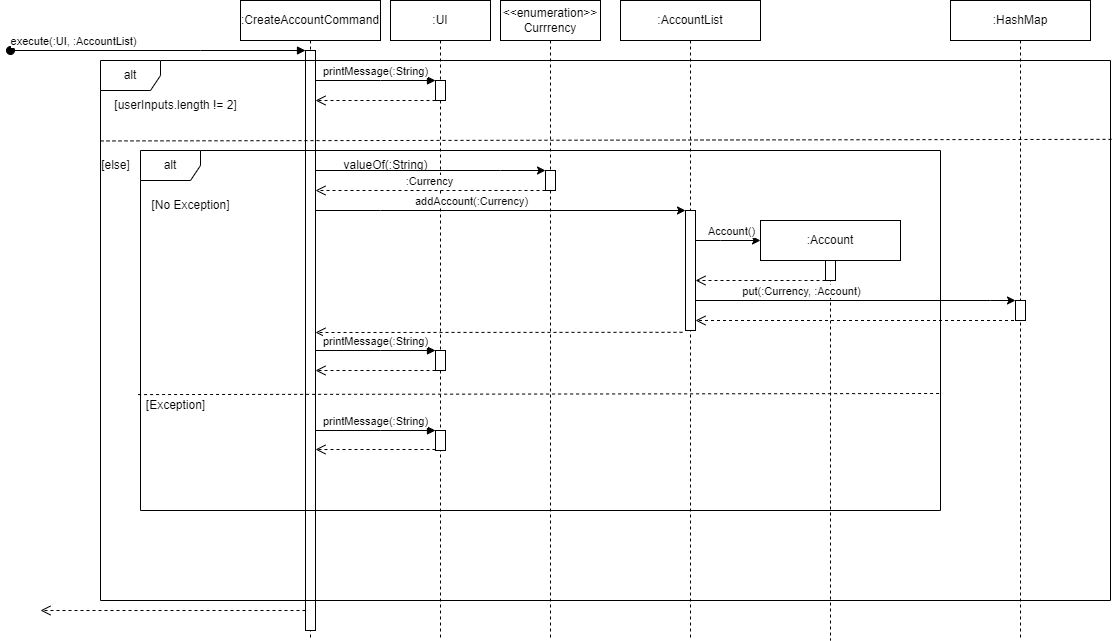

The diagram above was exported from draw.io. Its source (the exported page's mxGraphModel, read from the mxfile embedded in the PNG):
<mxGraphModel dx="2693" dy="690" grid="1" gridSize="10" guides="1" tooltips="1" connect="1" arrows="1" fold="1" page="1" pageScale="1" pageWidth="850" pageHeight="1100" math="0" shadow="0">
  <root>
    <mxCell id="0" />
    <mxCell id="1" parent="0" />
    <mxCell id="aM9ryv3xv72pqoxQDRHE-1" value=":CreateAccountCommand" style="shape=umlLifeline;perimeter=lifelinePerimeter;whiteSpace=wrap;html=1;container=0;dropTarget=0;collapsible=0;recursiveResize=0;outlineConnect=0;portConstraint=eastwest;newEdgeStyle={&quot;edgeStyle&quot;:&quot;elbowEdgeStyle&quot;,&quot;elbow&quot;:&quot;vertical&quot;,&quot;curved&quot;:0,&quot;rounded&quot;:0};" parent="1" vertex="1">
      <mxGeometry x="70" y="60" width="140" height="640" as="geometry" />
    </mxCell>
    <mxCell id="aM9ryv3xv72pqoxQDRHE-2" value="" style="html=1;points=[];perimeter=orthogonalPerimeter;outlineConnect=0;targetShapes=umlLifeline;portConstraint=eastwest;newEdgeStyle={&quot;edgeStyle&quot;:&quot;elbowEdgeStyle&quot;,&quot;elbow&quot;:&quot;vertical&quot;,&quot;curved&quot;:0,&quot;rounded&quot;:0};" parent="aM9ryv3xv72pqoxQDRHE-1" vertex="1">
      <mxGeometry x="65" y="50" width="10" height="580" as="geometry" />
    </mxCell>
    <mxCell id="aM9ryv3xv72pqoxQDRHE-3" value="execute(:UI, :AccountList)" style="html=1;verticalAlign=bottom;startArrow=oval;endArrow=block;startSize=8;edgeStyle=elbowEdgeStyle;elbow=vertical;curved=0;rounded=0;" parent="aM9ryv3xv72pqoxQDRHE-1" target="aM9ryv3xv72pqoxQDRHE-2" edge="1">
      <mxGeometry x="-0.5625" relative="1" as="geometry">
        <mxPoint x="-230" y="50" as="sourcePoint" />
        <Array as="points">
          <mxPoint x="-40" y="50" />
        </Array>
        <mxPoint x="-1" as="offset" />
      </mxGeometry>
    </mxCell>
    <mxCell id="aM9ryv3xv72pqoxQDRHE-5" value=":UI" style="shape=umlLifeline;perimeter=lifelinePerimeter;whiteSpace=wrap;html=1;container=0;dropTarget=0;collapsible=0;recursiveResize=0;outlineConnect=0;portConstraint=eastwest;newEdgeStyle={&quot;edgeStyle&quot;:&quot;elbowEdgeStyle&quot;,&quot;elbow&quot;:&quot;vertical&quot;,&quot;curved&quot;:0,&quot;rounded&quot;:0};" parent="1" vertex="1">
      <mxGeometry x="220" y="60" width="100" height="640" as="geometry" />
    </mxCell>
    <mxCell id="aM9ryv3xv72pqoxQDRHE-6" value="" style="html=1;points=[];perimeter=orthogonalPerimeter;outlineConnect=0;targetShapes=umlLifeline;portConstraint=eastwest;newEdgeStyle={&quot;edgeStyle&quot;:&quot;elbowEdgeStyle&quot;,&quot;elbow&quot;:&quot;vertical&quot;,&quot;curved&quot;:0,&quot;rounded&quot;:0};" parent="aM9ryv3xv72pqoxQDRHE-5" vertex="1">
      <mxGeometry x="45" y="80" width="10" height="20" as="geometry" />
    </mxCell>
    <mxCell id="N21fCFWaX7JxI2EqyBa2-39" value="" style="html=1;points=[];perimeter=orthogonalPerimeter;outlineConnect=0;targetShapes=umlLifeline;portConstraint=eastwest;newEdgeStyle={&quot;edgeStyle&quot;:&quot;elbowEdgeStyle&quot;,&quot;elbow&quot;:&quot;vertical&quot;,&quot;curved&quot;:0,&quot;rounded&quot;:0};" parent="aM9ryv3xv72pqoxQDRHE-5" vertex="1">
      <mxGeometry x="45" y="350" width="10" height="20" as="geometry" />
    </mxCell>
    <mxCell id="aM9ryv3xv72pqoxQDRHE-7" value="printMessage(:String)" style="html=1;verticalAlign=bottom;endArrow=block;edgeStyle=elbowEdgeStyle;elbow=vertical;curved=0;rounded=0;" parent="1" source="aM9ryv3xv72pqoxQDRHE-2" target="aM9ryv3xv72pqoxQDRHE-6" edge="1">
      <mxGeometry relative="1" as="geometry">
        <mxPoint x="195" y="130" as="sourcePoint" />
        <Array as="points">
          <mxPoint x="210" y="140" />
          <mxPoint x="120" y="130" />
          <mxPoint x="180" y="120" />
        </Array>
      </mxGeometry>
    </mxCell>
    <mxCell id="aM9ryv3xv72pqoxQDRHE-8" value="" style="html=1;verticalAlign=bottom;endArrow=open;dashed=1;endSize=8;edgeStyle=elbowEdgeStyle;elbow=vertical;curved=0;rounded=0;" parent="1" source="aM9ryv3xv72pqoxQDRHE-6" target="aM9ryv3xv72pqoxQDRHE-2" edge="1">
      <mxGeometry relative="1" as="geometry">
        <mxPoint x="120" y="160" as="targetPoint" />
        <Array as="points">
          <mxPoint x="160" y="160" />
          <mxPoint x="190" y="280" />
        </Array>
      </mxGeometry>
    </mxCell>
    <mxCell id="N21fCFWaX7JxI2EqyBa2-1" value="alt" style="shape=umlFrame;whiteSpace=wrap;html=1;pointerEvents=0;" parent="1" vertex="1">
      <mxGeometry x="-70" y="120" width="1010" height="540" as="geometry" />
    </mxCell>
    <mxCell id="N21fCFWaX7JxI2EqyBa2-2" value="[userInputs.length != 2]" style="text;html=1;align=center;verticalAlign=middle;resizable=0;points=[];autosize=1;strokeColor=none;fillColor=none;" parent="1" vertex="1">
      <mxGeometry x="-70" y="150" width="150" height="30" as="geometry" />
    </mxCell>
    <mxCell id="N21fCFWaX7JxI2EqyBa2-5" value="" style="endArrow=none;dashed=1;html=1;rounded=0;exitX=0;exitY=0.149;exitDx=0;exitDy=0;exitPerimeter=0;entryX=1.002;entryY=0.146;entryDx=0;entryDy=0;entryPerimeter=0;" parent="1" source="N21fCFWaX7JxI2EqyBa2-1" target="N21fCFWaX7JxI2EqyBa2-1" edge="1">
      <mxGeometry width="50" height="50" relative="1" as="geometry">
        <mxPoint x="400" y="270" as="sourcePoint" />
        <mxPoint x="450" y="220" as="targetPoint" />
      </mxGeometry>
    </mxCell>
    <mxCell id="N21fCFWaX7JxI2EqyBa2-6" value="[else]" style="text;html=1;align=center;verticalAlign=middle;resizable=0;points=[];autosize=1;strokeColor=none;fillColor=none;" parent="1" vertex="1">
      <mxGeometry x="-80" y="210" width="50" height="30" as="geometry" />
    </mxCell>
    <mxCell id="N21fCFWaX7JxI2EqyBa2-7" value="&amp;lt;&amp;lt;enumeration&amp;gt;&amp;gt;&lt;br&gt;Currrency" style="shape=umlLifeline;perimeter=lifelinePerimeter;whiteSpace=wrap;html=1;container=0;dropTarget=0;collapsible=0;recursiveResize=0;outlineConnect=0;portConstraint=eastwest;newEdgeStyle={&quot;edgeStyle&quot;:&quot;elbowEdgeStyle&quot;,&quot;elbow&quot;:&quot;vertical&quot;,&quot;curved&quot;:0,&quot;rounded&quot;:0};" parent="1" vertex="1">
      <mxGeometry x="330" y="60" width="100" height="640" as="geometry" />
    </mxCell>
    <mxCell id="N21fCFWaX7JxI2EqyBa2-8" value="" style="html=1;points=[];perimeter=orthogonalPerimeter;outlineConnect=0;targetShapes=umlLifeline;portConstraint=eastwest;newEdgeStyle={&quot;edgeStyle&quot;:&quot;elbowEdgeStyle&quot;,&quot;elbow&quot;:&quot;vertical&quot;,&quot;curved&quot;:0,&quot;rounded&quot;:0};" parent="N21fCFWaX7JxI2EqyBa2-7" vertex="1">
      <mxGeometry x="45" y="170" width="10" height="20" as="geometry" />
    </mxCell>
    <mxCell id="N21fCFWaX7JxI2EqyBa2-9" style="edgeStyle=elbowEdgeStyle;rounded=0;orthogonalLoop=1;jettySize=auto;html=1;elbow=vertical;curved=0;" parent="1" source="aM9ryv3xv72pqoxQDRHE-2" target="N21fCFWaX7JxI2EqyBa2-8" edge="1">
      <mxGeometry relative="1" as="geometry">
        <mxPoint x="340" y="220" as="targetPoint" />
        <Array as="points">
          <mxPoint x="330" y="230" />
          <mxPoint x="150" y="220" />
        </Array>
      </mxGeometry>
    </mxCell>
    <mxCell id="N21fCFWaX7JxI2EqyBa2-10" value="valueOf(:String)" style="text;html=1;align=center;verticalAlign=middle;resizable=0;points=[];autosize=1;strokeColor=none;fillColor=none;" parent="1" vertex="1">
      <mxGeometry x="160" y="210" width="110" height="30" as="geometry" />
    </mxCell>
    <mxCell id="N21fCFWaX7JxI2EqyBa2-11" value=":Currency" style="html=1;verticalAlign=bottom;endArrow=open;dashed=1;endSize=8;edgeStyle=elbowEdgeStyle;elbow=vertical;curved=0;rounded=0;" parent="1" source="N21fCFWaX7JxI2EqyBa2-8" target="aM9ryv3xv72pqoxQDRHE-2" edge="1">
      <mxGeometry relative="1" as="geometry">
        <mxPoint x="460" y="250" as="sourcePoint" />
        <mxPoint x="380" y="250" as="targetPoint" />
        <Array as="points">
          <mxPoint x="350" y="250" />
          <mxPoint x="150" y="240" />
        </Array>
      </mxGeometry>
    </mxCell>
    <mxCell id="N21fCFWaX7JxI2EqyBa2-12" value=":AccountList" style="shape=umlLifeline;perimeter=lifelinePerimeter;whiteSpace=wrap;html=1;container=0;dropTarget=0;collapsible=0;recursiveResize=0;outlineConnect=0;portConstraint=eastwest;newEdgeStyle={&quot;edgeStyle&quot;:&quot;elbowEdgeStyle&quot;,&quot;elbow&quot;:&quot;vertical&quot;,&quot;curved&quot;:0,&quot;rounded&quot;:0};" parent="1" vertex="1">
      <mxGeometry x="450" y="60" width="140" height="640" as="geometry" />
    </mxCell>
    <mxCell id="N21fCFWaX7JxI2EqyBa2-13" value="" style="html=1;points=[];perimeter=orthogonalPerimeter;outlineConnect=0;targetShapes=umlLifeline;portConstraint=eastwest;newEdgeStyle={&quot;edgeStyle&quot;:&quot;elbowEdgeStyle&quot;,&quot;elbow&quot;:&quot;vertical&quot;,&quot;curved&quot;:0,&quot;rounded&quot;:0};" parent="N21fCFWaX7JxI2EqyBa2-12" vertex="1">
      <mxGeometry x="65" y="210" width="10" height="120" as="geometry" />
    </mxCell>
    <mxCell id="N21fCFWaX7JxI2EqyBa2-15" style="edgeStyle=elbowEdgeStyle;rounded=0;orthogonalLoop=1;jettySize=auto;html=1;elbow=vertical;curved=0;" parent="1" source="aM9ryv3xv72pqoxQDRHE-2" target="N21fCFWaX7JxI2EqyBa2-13" edge="1">
      <mxGeometry relative="1" as="geometry">
        <Array as="points">
          <mxPoint x="210" y="270" />
          <mxPoint x="340" y="260" />
        </Array>
      </mxGeometry>
    </mxCell>
    <mxCell id="N21fCFWaX7JxI2EqyBa2-16" value="addAccount(:Currency)" style="edgeLabel;html=1;align=center;verticalAlign=middle;resizable=0;points=[];" parent="N21fCFWaX7JxI2EqyBa2-15" vertex="1" connectable="0">
      <mxGeometry x="-0.1695" y="-1" relative="1" as="geometry">
        <mxPoint x="1" y="-11" as="offset" />
      </mxGeometry>
    </mxCell>
    <mxCell id="N21fCFWaX7JxI2EqyBa2-17" value="alt" style="shape=umlFrame;whiteSpace=wrap;html=1;pointerEvents=0;" parent="1" vertex="1">
      <mxGeometry x="-30" y="210" width="800" height="360" as="geometry" />
    </mxCell>
    <mxCell id="N21fCFWaX7JxI2EqyBa2-18" value="[No Exception]" style="text;html=1;align=center;verticalAlign=middle;resizable=0;points=[];autosize=1;strokeColor=none;fillColor=none;" parent="1" vertex="1">
      <mxGeometry x="-30" y="250" width="100" height="30" as="geometry" />
    </mxCell>
    <mxCell id="N21fCFWaX7JxI2EqyBa2-19" value="" style="endArrow=none;dashed=1;html=1;rounded=0;exitX=-0.003;exitY=0.678;exitDx=0;exitDy=0;exitPerimeter=0;entryX=1.002;entryY=0.675;entryDx=0;entryDy=0;entryPerimeter=0;" parent="1" source="N21fCFWaX7JxI2EqyBa2-17" target="N21fCFWaX7JxI2EqyBa2-17" edge="1">
      <mxGeometry width="50" height="50" relative="1" as="geometry">
        <mxPoint x="-60" y="210" as="sourcePoint" />
        <mxPoint x="952" y="209" as="targetPoint" />
      </mxGeometry>
    </mxCell>
    <mxCell id="N21fCFWaX7JxI2EqyBa2-20" value=":Account" style="shape=umlLifeline;perimeter=lifelinePerimeter;whiteSpace=wrap;html=1;container=0;dropTarget=0;collapsible=0;recursiveResize=0;outlineConnect=0;portConstraint=eastwest;newEdgeStyle={&quot;edgeStyle&quot;:&quot;elbowEdgeStyle&quot;,&quot;elbow&quot;:&quot;vertical&quot;,&quot;curved&quot;:0,&quot;rounded&quot;:0};" parent="1" vertex="1">
      <mxGeometry x="590" y="280" width="140" height="420" as="geometry" />
    </mxCell>
    <mxCell id="N21fCFWaX7JxI2EqyBa2-21" value="" style="html=1;points=[];perimeter=orthogonalPerimeter;outlineConnect=0;targetShapes=umlLifeline;portConstraint=eastwest;newEdgeStyle={&quot;edgeStyle&quot;:&quot;elbowEdgeStyle&quot;,&quot;elbow&quot;:&quot;vertical&quot;,&quot;curved&quot;:0,&quot;rounded&quot;:0};" parent="N21fCFWaX7JxI2EqyBa2-20" vertex="1">
      <mxGeometry x="65" y="40" width="10" height="20" as="geometry" />
    </mxCell>
    <mxCell id="N21fCFWaX7JxI2EqyBa2-22" style="edgeStyle=elbowEdgeStyle;rounded=0;orthogonalLoop=1;jettySize=auto;html=1;elbow=vertical;curved=0;" parent="1" source="N21fCFWaX7JxI2EqyBa2-13" edge="1">
      <mxGeometry relative="1" as="geometry">
        <mxPoint x="590" y="300" as="targetPoint" />
        <Array as="points">
          <mxPoint x="550" y="300" />
        </Array>
      </mxGeometry>
    </mxCell>
    <mxCell id="N21fCFWaX7JxI2EqyBa2-23" value="Account()" style="edgeLabel;html=1;align=center;verticalAlign=middle;resizable=0;points=[];" parent="N21fCFWaX7JxI2EqyBa2-22" vertex="1" connectable="0">
      <mxGeometry x="-0.266" y="3" relative="1" as="geometry">
        <mxPoint x="11" y="-7" as="offset" />
      </mxGeometry>
    </mxCell>
    <mxCell id="N21fCFWaX7JxI2EqyBa2-24" value="" style="html=1;verticalAlign=bottom;endArrow=open;dashed=1;endSize=8;edgeStyle=elbowEdgeStyle;elbow=vertical;curved=0;rounded=0;" parent="1" source="N21fCFWaX7JxI2EqyBa2-21" target="N21fCFWaX7JxI2EqyBa2-13" edge="1">
      <mxGeometry x="0.3077" y="25" relative="1" as="geometry">
        <mxPoint x="450" y="300" as="sourcePoint" />
        <mxPoint x="370" y="300" as="targetPoint" />
        <Array as="points">
          <mxPoint x="630" y="340" />
          <mxPoint x="620" y="350" />
        </Array>
        <mxPoint as="offset" />
      </mxGeometry>
    </mxCell>
    <mxCell id="N21fCFWaX7JxI2EqyBa2-26" style="edgeStyle=elbowEdgeStyle;rounded=0;orthogonalLoop=1;jettySize=auto;html=1;elbow=vertical;curved=0;" parent="1" source="N21fCFWaX7JxI2EqyBa2-13" target="N21fCFWaX7JxI2EqyBa2-29" edge="1">
      <mxGeometry relative="1" as="geometry">
        <mxPoint x="811.5999755859375" y="390" as="targetPoint" />
        <Array as="points">
          <mxPoint x="820" y="360" />
          <mxPoint x="790" y="365" />
          <mxPoint x="810" y="350" />
          <mxPoint x="730" y="390" />
          <mxPoint x="910" y="350" />
        </Array>
      </mxGeometry>
    </mxCell>
    <mxCell id="N21fCFWaX7JxI2EqyBa2-27" value="put(:Currency, :Account)" style="edgeLabel;html=1;align=center;verticalAlign=middle;resizable=0;points=[];" parent="N21fCFWaX7JxI2EqyBa2-26" vertex="1" connectable="0">
      <mxGeometry x="-0.3407" y="3" relative="1" as="geometry">
        <mxPoint y="-7" as="offset" />
      </mxGeometry>
    </mxCell>
    <mxCell id="N21fCFWaX7JxI2EqyBa2-28" value=":HashMap" style="shape=umlLifeline;perimeter=lifelinePerimeter;whiteSpace=wrap;html=1;container=0;dropTarget=0;collapsible=0;recursiveResize=0;outlineConnect=0;portConstraint=eastwest;newEdgeStyle={&quot;edgeStyle&quot;:&quot;elbowEdgeStyle&quot;,&quot;elbow&quot;:&quot;vertical&quot;,&quot;curved&quot;:0,&quot;rounded&quot;:0};" parent="1" vertex="1">
      <mxGeometry x="780" y="60" width="140" height="640" as="geometry" />
    </mxCell>
    <mxCell id="N21fCFWaX7JxI2EqyBa2-29" value="" style="html=1;points=[];perimeter=orthogonalPerimeter;outlineConnect=0;targetShapes=umlLifeline;portConstraint=eastwest;newEdgeStyle={&quot;edgeStyle&quot;:&quot;elbowEdgeStyle&quot;,&quot;elbow&quot;:&quot;vertical&quot;,&quot;curved&quot;:0,&quot;rounded&quot;:0};" parent="N21fCFWaX7JxI2EqyBa2-28" vertex="1">
      <mxGeometry x="65" y="300" width="10" height="20" as="geometry" />
    </mxCell>
    <mxCell id="N21fCFWaX7JxI2EqyBa2-30" value="" style="html=1;verticalAlign=bottom;endArrow=open;dashed=1;endSize=8;edgeStyle=elbowEdgeStyle;elbow=vertical;curved=0;rounded=0;" parent="1" source="N21fCFWaX7JxI2EqyBa2-28" target="N21fCFWaX7JxI2EqyBa2-13" edge="1">
      <mxGeometry relative="1" as="geometry">
        <mxPoint x="720" y="389.5" as="sourcePoint" />
        <mxPoint x="640" y="389.5" as="targetPoint" />
        <Array as="points">
          <mxPoint x="720" y="380" />
          <mxPoint x="740" y="390" />
          <mxPoint x="520" y="390" />
        </Array>
      </mxGeometry>
    </mxCell>
    <mxCell id="N21fCFWaX7JxI2EqyBa2-31" value="[Exception]" style="text;html=1;align=center;verticalAlign=middle;resizable=0;points=[];autosize=1;strokeColor=none;fillColor=none;" parent="1" vertex="1">
      <mxGeometry x="-35" y="450" width="80" height="30" as="geometry" />
    </mxCell>
    <mxCell id="N21fCFWaX7JxI2EqyBa2-32" value="" style="html=1;points=[];perimeter=orthogonalPerimeter;outlineConnect=0;targetShapes=umlLifeline;portConstraint=eastwest;newEdgeStyle={&quot;edgeStyle&quot;:&quot;elbowEdgeStyle&quot;,&quot;elbow&quot;:&quot;vertical&quot;,&quot;curved&quot;:0,&quot;rounded&quot;:0};" parent="1" vertex="1">
      <mxGeometry x="265" y="490" width="10" height="20" as="geometry" />
    </mxCell>
    <mxCell id="N21fCFWaX7JxI2EqyBa2-34" value="printMessage(:String)" style="html=1;verticalAlign=bottom;endArrow=block;edgeStyle=elbowEdgeStyle;elbow=vertical;curved=0;rounded=0;" parent="1" source="aM9ryv3xv72pqoxQDRHE-2" edge="1">
      <mxGeometry relative="1" as="geometry">
        <mxPoint x="155" y="490" as="sourcePoint" />
        <Array as="points">
          <mxPoint x="210" y="490" />
          <mxPoint x="120" y="480" />
          <mxPoint x="180" y="470" />
        </Array>
        <mxPoint x="265" y="490" as="targetPoint" />
      </mxGeometry>
    </mxCell>
    <mxCell id="N21fCFWaX7JxI2EqyBa2-35" value="" style="html=1;verticalAlign=bottom;endArrow=open;dashed=1;endSize=8;edgeStyle=elbowEdgeStyle;elbow=vertical;curved=0;rounded=0;" parent="1" target="aM9ryv3xv72pqoxQDRHE-2" edge="1">
      <mxGeometry relative="1" as="geometry">
        <mxPoint x="155" y="509" as="targetPoint" />
        <Array as="points">
          <mxPoint x="160" y="509" />
          <mxPoint x="190" y="629" />
        </Array>
        <mxPoint x="265" y="509" as="sourcePoint" />
      </mxGeometry>
    </mxCell>
    <mxCell id="N21fCFWaX7JxI2EqyBa2-38" value="" style="html=1;verticalAlign=bottom;endArrow=open;dashed=1;endSize=8;edgeStyle=elbowEdgeStyle;elbow=vertical;curved=0;rounded=0;exitX=-0.3;exitY=1.015;exitDx=0;exitDy=0;exitPerimeter=0;" parent="1" source="N21fCFWaX7JxI2EqyBa2-13" target="aM9ryv3xv72pqoxQDRHE-2" edge="1">
      <mxGeometry relative="1" as="geometry">
        <mxPoint x="485" y="389.5" as="sourcePoint" />
        <mxPoint x="160" y="389.5" as="targetPoint" />
        <Array as="points">
          <mxPoint x="420" y="392" />
          <mxPoint x="490" y="400" />
          <mxPoint x="375" y="399.5" />
          <mxPoint x="155" y="399.5" />
        </Array>
      </mxGeometry>
    </mxCell>
    <mxCell id="N21fCFWaX7JxI2EqyBa2-40" value="printMessage(:String)" style="html=1;verticalAlign=bottom;endArrow=block;edgeStyle=elbowEdgeStyle;elbow=vertical;curved=0;rounded=0;" parent="1" source="aM9ryv3xv72pqoxQDRHE-2" edge="1">
      <mxGeometry relative="1" as="geometry">
        <mxPoint x="155" y="410" as="sourcePoint" />
        <Array as="points">
          <mxPoint x="210" y="410" />
          <mxPoint x="120" y="400" />
          <mxPoint x="180" y="390" />
        </Array>
        <mxPoint x="265" y="410" as="targetPoint" />
      </mxGeometry>
    </mxCell>
    <mxCell id="N21fCFWaX7JxI2EqyBa2-41" value="" style="html=1;verticalAlign=bottom;endArrow=open;dashed=1;endSize=8;edgeStyle=elbowEdgeStyle;elbow=vertical;curved=0;rounded=0;" parent="1" target="aM9ryv3xv72pqoxQDRHE-2" edge="1">
      <mxGeometry relative="1" as="geometry">
        <mxPoint x="155" y="430" as="targetPoint" />
        <Array as="points">
          <mxPoint x="160" y="430" />
          <mxPoint x="190" y="550" />
        </Array>
        <mxPoint x="265" y="430" as="sourcePoint" />
      </mxGeometry>
    </mxCell>
    <mxCell id="N21fCFWaX7JxI2EqyBa2-42" value="" style="html=1;verticalAlign=bottom;endArrow=open;dashed=1;endSize=8;edgeStyle=elbowEdgeStyle;elbow=vertical;curved=0;rounded=0;" parent="1" source="aM9ryv3xv72pqoxQDRHE-2" edge="1">
      <mxGeometry relative="1" as="geometry">
        <mxPoint x="140" y="670" as="sourcePoint" />
        <mxPoint x="-130" y="670" as="targetPoint" />
      </mxGeometry>
    </mxCell>
  </root>
</mxGraphModel>